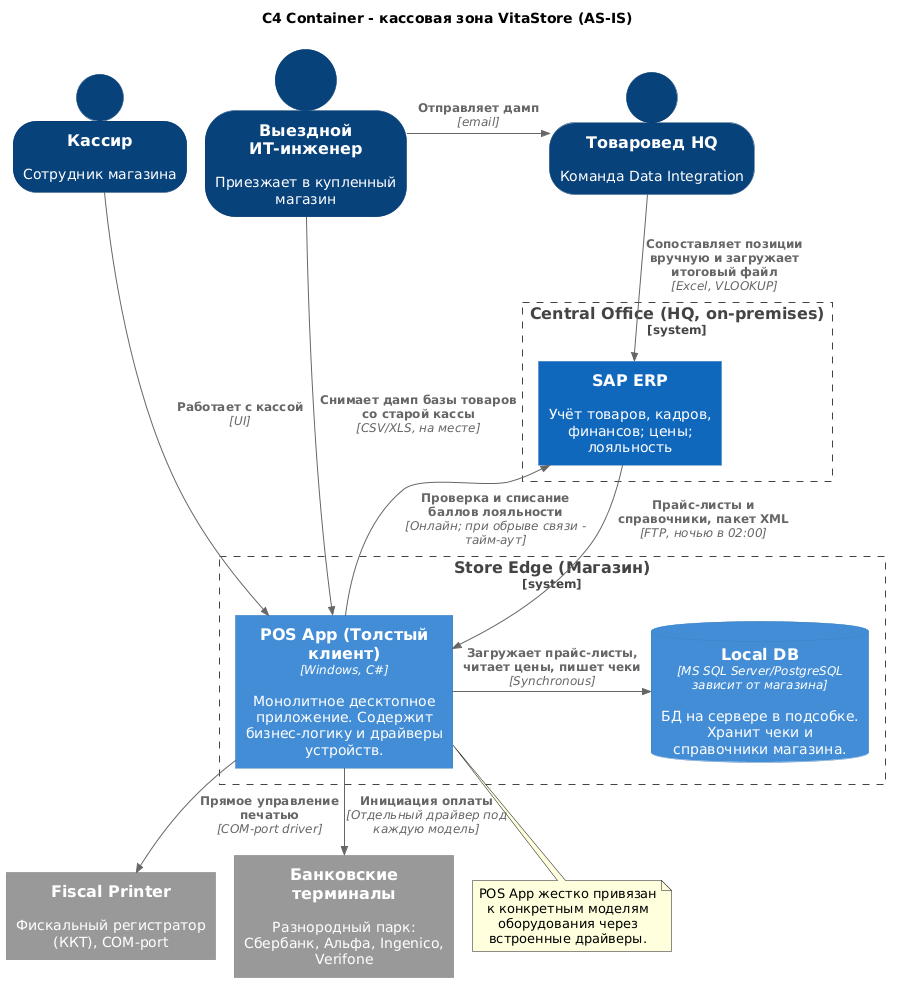

The diagram above was rendered by PlantUML. Its source (embedded in the PNG):
@startuml
' Локальная библиотека C4 - без обращения в интернет.
!RELATIVE_INCLUDE = "."
!include ../../C4PlantUML/C4_Container.puml

hide stereotype
SHOW_PERSON_OUTLINE()

title C4 Container - кассовая зона VitaStore (AS-IS)

Person(cashier, "Кассир", "Сотрудник магазина")
Person(engineer, "Выездной ИТ-инженер", "Приезжает в купленный магазин")
Person(merch, "Товаровед HQ", "Команда Data Integration")
Lay_R(cashier, engineer)
Lay_R(engineer, merch)

System_Boundary(hq, "Central Office (HQ, on-premises)") {
    System(sap, "SAP ERP", "Учёт товаров, кадров, финансов; цены; лояльность")
}

System_Boundary(store, "Store Edge (Магазин)") {
    Container(pos, "POS App (Толстый клиент)", "Windows, C#", "Монолитное десктопное приложение. Содержит бизнес-логику и драйверы устройств.")
    ContainerDb(localDb, "Local DB", "MS SQL Server/PostgreSQL зависит от магазина", "БД на сервере в подсобке. Хранит чеки и справочники магазина.")
}

System_Ext(printer, "Fiscal Printer", "Фискальный регистратор (ККТ), COM-port")
System_Ext(terminals, "Банковские терминалы", "Разнородный парк: Сбербанк, Альфа, Ingenico, Verifone")

Rel_D(cashier, pos, "Работает с кассой", "UI")
Rel_R(pos, localDb, "Загружает прайс-листы, читает цены, пишет чеки", "Synchronous")
Rel_D(pos, printer, "Прямое управление печатью", "COM-port driver")
Rel_D(pos, terminals, "Инициация оплаты", "Отдельный драйвер под каждую модель")
Rel_U(pos, sap, "Проверка и списание баллов лояльности", "Онлайн; при обрыве связи - тайм-аут")
Rel_D(sap, pos, "Прайс-листы и справочники, пакет XML", "FTP, ночью в 02:00")

Rel_D(engineer, pos, "Снимает дамп базы товаров со старой кассы", "CSV/XLS, на месте")
Rel_R(engineer, merch, "Отправляет дамп", "email")
Rel_D(merch, sap, "Сопоставляет позиции вручную и загружает итоговый файл", "Excel, VLOOKUP")

note bottom of pos
POS App жестко привязан
к конкретным моделям
оборудования через
встроенные драйверы.
end note

@enduml